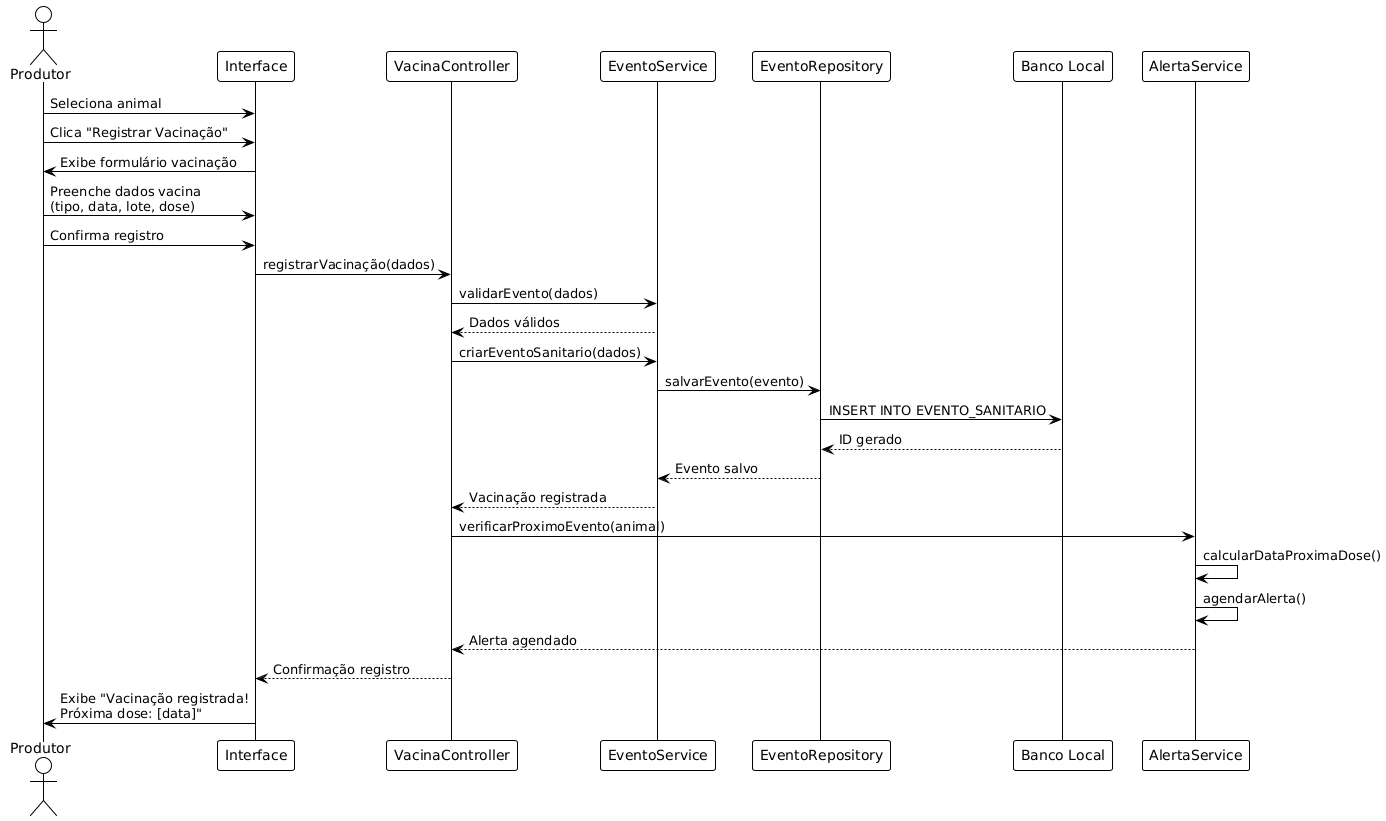

The diagram above was rendered by PlantUML. Its source (embedded in the PNG):
@startuml
!theme plain

actor "Produtor" as P
participant "Interface" as UI
participant "VacinaController" as C
participant "EventoService" as S
participant "EventoRepository" as R
participant "Banco Local" as BL
participant "AlertaService" as AS

P -> UI: Seleciona animal
P -> UI: Clica "Registrar Vacinação"
UI -> P: Exibe formulário vacinação

P -> UI: Preenche dados vacina\n(tipo, data, lote, dose)
P -> UI: Confirma registro

UI -> C: registrarVacinação(dados)
C -> S: validarEvento(dados)
S --> C: Dados válidos

C -> S: criarEventoSanitario(dados)
S -> R: salvarEvento(evento)
R -> BL: INSERT INTO EVENTO_SANITARIO
BL --> R: ID gerado
R --> S: Evento salvo
S --> C: Vacinação registrada

C -> AS: verificarProximoEvento(animal)
AS -> AS: calcularDataProximaDose()
AS -> AS: agendarAlerta()

AS --> C: Alerta agendado
C --> UI: Confirmação registro
UI -> P: Exibe "Vacinação registrada!\nPróxima dose: [data]"
@enduml